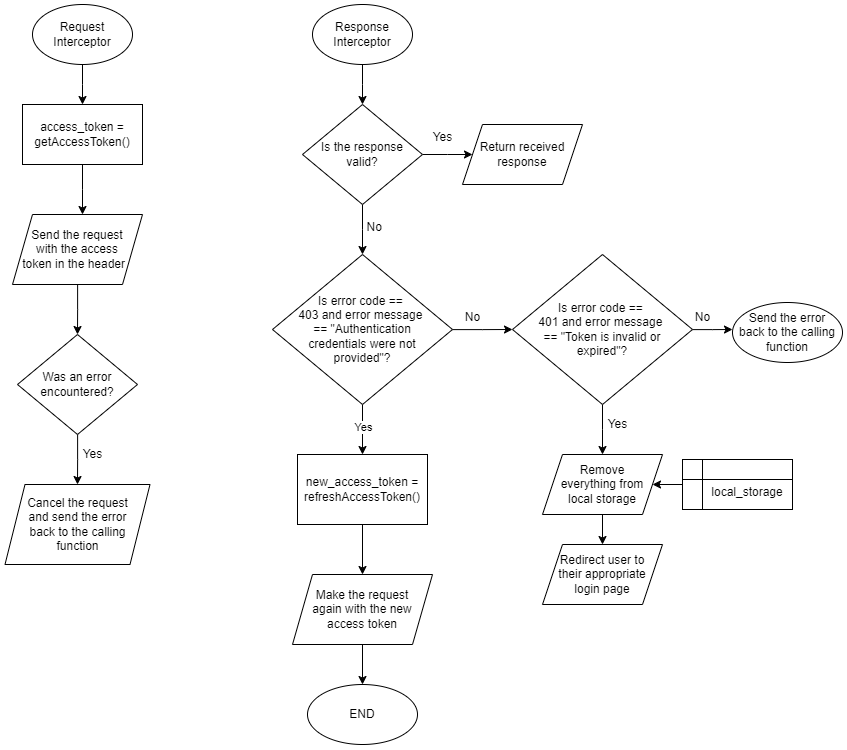

The diagram above was exported from draw.io. Its source (the exported page's mxGraphModel, read from the mxfile embedded in the PNG):
<mxGraphModel dx="1158" dy="1438" grid="1" gridSize="10" guides="1" tooltips="1" connect="1" arrows="1" fold="1" page="1" pageScale="1" pageWidth="850" pageHeight="1100" math="0" shadow="0">
  <root>
    <mxCell id="0" />
    <mxCell id="1" parent="0" />
    <mxCell id="mthT-YVn4xDK50GOptrS-3" style="edgeStyle=orthogonalEdgeStyle;rounded=0;orthogonalLoop=1;jettySize=auto;html=1;" edge="1" parent="1" source="mthT-YVn4xDK50GOptrS-1">
      <mxGeometry relative="1" as="geometry">
        <mxPoint x="130" y="200" as="targetPoint" />
      </mxGeometry>
    </mxCell>
    <mxCell id="mthT-YVn4xDK50GOptrS-1" value="Request&lt;div&gt;Interceptor&lt;/div&gt;" style="ellipse;whiteSpace=wrap;html=1;" vertex="1" parent="1">
      <mxGeometry x="80" y="100" width="100" height="60" as="geometry" />
    </mxCell>
    <mxCell id="mthT-YVn4xDK50GOptrS-12" style="edgeStyle=orthogonalEdgeStyle;rounded=0;orthogonalLoop=1;jettySize=auto;html=1;" edge="1" parent="1" source="mthT-YVn4xDK50GOptrS-2">
      <mxGeometry relative="1" as="geometry">
        <mxPoint x="410" y="200" as="targetPoint" />
      </mxGeometry>
    </mxCell>
    <mxCell id="mthT-YVn4xDK50GOptrS-2" value="&lt;div&gt;Response Interceptor&lt;/div&gt;" style="ellipse;whiteSpace=wrap;html=1;" vertex="1" parent="1">
      <mxGeometry x="360" y="100" width="100" height="60" as="geometry" />
    </mxCell>
    <mxCell id="mthT-YVn4xDK50GOptrS-5" style="edgeStyle=orthogonalEdgeStyle;rounded=0;orthogonalLoop=1;jettySize=auto;html=1;" edge="1" parent="1" source="mthT-YVn4xDK50GOptrS-4">
      <mxGeometry relative="1" as="geometry">
        <mxPoint x="130" y="310" as="targetPoint" />
      </mxGeometry>
    </mxCell>
    <mxCell id="mthT-YVn4xDK50GOptrS-4" value="access_token = getAccessToken()" style="rounded=0;whiteSpace=wrap;html=1;" vertex="1" parent="1">
      <mxGeometry x="70" y="200" width="120" height="60" as="geometry" />
    </mxCell>
    <mxCell id="mthT-YVn4xDK50GOptrS-7" style="edgeStyle=orthogonalEdgeStyle;rounded=0;orthogonalLoop=1;jettySize=auto;html=1;" edge="1" parent="1" source="mthT-YVn4xDK50GOptrS-6">
      <mxGeometry relative="1" as="geometry">
        <mxPoint x="125" y="430" as="targetPoint" />
      </mxGeometry>
    </mxCell>
    <mxCell id="mthT-YVn4xDK50GOptrS-6" value="Send the request&lt;div&gt;with the access&lt;/div&gt;&lt;div&gt;token in the header&amp;nbsp;&amp;nbsp;&lt;/div&gt;" style="shape=parallelogram;perimeter=parallelogramPerimeter;whiteSpace=wrap;html=1;fixedSize=1;" vertex="1" parent="1">
      <mxGeometry x="60" y="310" width="130" height="70" as="geometry" />
    </mxCell>
    <mxCell id="mthT-YVn4xDK50GOptrS-9" style="edgeStyle=orthogonalEdgeStyle;rounded=0;orthogonalLoop=1;jettySize=auto;html=1;" edge="1" parent="1" source="mthT-YVn4xDK50GOptrS-8">
      <mxGeometry relative="1" as="geometry">
        <mxPoint x="125" y="580" as="targetPoint" />
      </mxGeometry>
    </mxCell>
    <mxCell id="mthT-YVn4xDK50GOptrS-8" value="Was an error&lt;div&gt;encountered?&lt;/div&gt;" style="rhombus;whiteSpace=wrap;html=1;" vertex="1" parent="1">
      <mxGeometry x="65" y="430" width="120" height="100" as="geometry" />
    </mxCell>
    <mxCell id="mthT-YVn4xDK50GOptrS-10" value="Yes" style="text;html=1;align=center;verticalAlign=middle;resizable=0;points=[];autosize=1;strokeColor=none;fillColor=none;" vertex="1" parent="1">
      <mxGeometry x="120" y="535" width="40" height="30" as="geometry" />
    </mxCell>
    <mxCell id="mthT-YVn4xDK50GOptrS-11" value="Cancel the&amp;nbsp;&lt;span style=&quot;background-color: initial;&quot;&gt;request&lt;/span&gt;&lt;div&gt;&lt;span style=&quot;background-color: initial;&quot;&gt;and send&amp;nbsp;&lt;/span&gt;&lt;span style=&quot;background-color: initial;&quot;&gt;the error&lt;/span&gt;&lt;/div&gt;&lt;div&gt;&lt;span style=&quot;background-color: initial;&quot;&gt;back to the calling&lt;/span&gt;&lt;/div&gt;&lt;div&gt;&lt;span style=&quot;background-color: initial;&quot;&gt;function&lt;/span&gt;&lt;/div&gt;" style="shape=parallelogram;perimeter=parallelogramPerimeter;whiteSpace=wrap;html=1;fixedSize=1;" vertex="1" parent="1">
      <mxGeometry x="52.5" y="580" width="145" height="80" as="geometry" />
    </mxCell>
    <mxCell id="mthT-YVn4xDK50GOptrS-14" style="edgeStyle=orthogonalEdgeStyle;rounded=0;orthogonalLoop=1;jettySize=auto;html=1;" edge="1" parent="1" source="mthT-YVn4xDK50GOptrS-13">
      <mxGeometry relative="1" as="geometry">
        <mxPoint x="520" y="250" as="targetPoint" />
      </mxGeometry>
    </mxCell>
    <mxCell id="mthT-YVn4xDK50GOptrS-17" style="edgeStyle=orthogonalEdgeStyle;rounded=0;orthogonalLoop=1;jettySize=auto;html=1;" edge="1" parent="1" source="mthT-YVn4xDK50GOptrS-13">
      <mxGeometry relative="1" as="geometry">
        <mxPoint x="410" y="350" as="targetPoint" />
      </mxGeometry>
    </mxCell>
    <mxCell id="mthT-YVn4xDK50GOptrS-13" value="Is the response&lt;div&gt;valid?&lt;/div&gt;" style="rhombus;whiteSpace=wrap;html=1;" vertex="1" parent="1">
      <mxGeometry x="350" y="200" width="120" height="100" as="geometry" />
    </mxCell>
    <mxCell id="mthT-YVn4xDK50GOptrS-15" value="Return received&lt;div&gt;response&lt;/div&gt;" style="shape=parallelogram;perimeter=parallelogramPerimeter;whiteSpace=wrap;html=1;fixedSize=1;" vertex="1" parent="1">
      <mxGeometry x="510" y="220" width="120" height="60" as="geometry" />
    </mxCell>
    <mxCell id="mthT-YVn4xDK50GOptrS-16" value="Yes" style="text;html=1;align=center;verticalAlign=middle;resizable=0;points=[];autosize=1;strokeColor=none;fillColor=none;" vertex="1" parent="1">
      <mxGeometry x="470" y="218" width="40" height="30" as="geometry" />
    </mxCell>
    <mxCell id="mthT-YVn4xDK50GOptrS-18" value="&amp;nbsp;No" style="text;html=1;align=center;verticalAlign=middle;resizable=0;points=[];autosize=1;strokeColor=none;fillColor=none;" vertex="1" parent="1">
      <mxGeometry x="400" y="308" width="40" height="30" as="geometry" />
    </mxCell>
    <mxCell id="mthT-YVn4xDK50GOptrS-20" style="edgeStyle=orthogonalEdgeStyle;rounded=0;orthogonalLoop=1;jettySize=auto;html=1;" edge="1" parent="1" source="mthT-YVn4xDK50GOptrS-19">
      <mxGeometry relative="1" as="geometry">
        <mxPoint x="410" y="550" as="targetPoint" />
      </mxGeometry>
    </mxCell>
    <mxCell id="mthT-YVn4xDK50GOptrS-21" value="Yes" style="edgeLabel;html=1;align=center;verticalAlign=middle;resizable=0;points=[];" vertex="1" connectable="0" parent="mthT-YVn4xDK50GOptrS-20">
      <mxGeometry x="-0.1288" y="7" relative="1" as="geometry">
        <mxPoint x="-7" as="offset" />
      </mxGeometry>
    </mxCell>
    <mxCell id="mthT-YVn4xDK50GOptrS-22" style="edgeStyle=orthogonalEdgeStyle;rounded=0;orthogonalLoop=1;jettySize=auto;html=1;" edge="1" parent="1" source="mthT-YVn4xDK50GOptrS-19">
      <mxGeometry relative="1" as="geometry">
        <mxPoint x="560" y="425" as="targetPoint" />
      </mxGeometry>
    </mxCell>
    <mxCell id="mthT-YVn4xDK50GOptrS-19" value="Is error code ==&amp;nbsp;&lt;div&gt;&lt;span style=&quot;background-color: initial;&quot;&gt;403&amp;nbsp;&lt;/span&gt;&lt;span style=&quot;background-color: initial;&quot;&gt;and error message&amp;nbsp;&lt;/span&gt;&lt;/div&gt;&lt;div&gt;&lt;span style=&quot;background-color: initial;&quot;&gt;==&amp;nbsp;&lt;/span&gt;&lt;span style=&quot;background-color: initial;&quot;&gt;&quot;Authentication&lt;/span&gt;&lt;div&gt;&lt;span style=&quot;background-color: initial;&quot;&gt;credentials were not&lt;/span&gt;&lt;/div&gt;&lt;div&gt;&lt;span style=&quot;background-color: initial;&quot;&gt;provided&quot;?&lt;/span&gt;&lt;/div&gt;&lt;/div&gt;" style="rhombus;whiteSpace=wrap;html=1;" vertex="1" parent="1">
      <mxGeometry x="320" y="350" width="180" height="150" as="geometry" />
    </mxCell>
    <mxCell id="mthT-YVn4xDK50GOptrS-23" value="No" style="text;html=1;align=center;verticalAlign=middle;resizable=0;points=[];autosize=1;strokeColor=none;fillColor=none;" vertex="1" parent="1">
      <mxGeometry x="500" y="398" width="40" height="30" as="geometry" />
    </mxCell>
    <mxCell id="mthT-YVn4xDK50GOptrS-39" value="" style="edgeStyle=orthogonalEdgeStyle;rounded=0;orthogonalLoop=1;jettySize=auto;html=1;" edge="1" parent="1" source="mthT-YVn4xDK50GOptrS-25" target="mthT-YVn4xDK50GOptrS-38">
      <mxGeometry relative="1" as="geometry" />
    </mxCell>
    <mxCell id="mthT-YVn4xDK50GOptrS-25" value="new_access_token =&lt;div&gt;refreshAccessToken()&lt;/div&gt;" style="rounded=0;whiteSpace=wrap;html=1;" vertex="1" parent="1">
      <mxGeometry x="345" y="550" width="130" height="70" as="geometry" />
    </mxCell>
    <mxCell id="mthT-YVn4xDK50GOptrS-27" style="edgeStyle=orthogonalEdgeStyle;rounded=0;orthogonalLoop=1;jettySize=auto;html=1;" edge="1" parent="1" source="mthT-YVn4xDK50GOptrS-26">
      <mxGeometry relative="1" as="geometry">
        <mxPoint x="650" y="550" as="targetPoint" />
      </mxGeometry>
    </mxCell>
    <mxCell id="mthT-YVn4xDK50GOptrS-29" style="edgeStyle=orthogonalEdgeStyle;rounded=0;orthogonalLoop=1;jettySize=auto;html=1;" edge="1" parent="1" source="mthT-YVn4xDK50GOptrS-26">
      <mxGeometry relative="1" as="geometry">
        <mxPoint x="780" y="425.0000000000001" as="targetPoint" />
      </mxGeometry>
    </mxCell>
    <mxCell id="mthT-YVn4xDK50GOptrS-26" value="Is error code ==&amp;nbsp;&lt;div&gt;&lt;span style=&quot;background-color: initial;&quot;&gt;401&amp;nbsp;&lt;/span&gt;&lt;span style=&quot;background-color: initial;&quot;&gt;and error message&amp;nbsp;&lt;/span&gt;&lt;/div&gt;&lt;div&gt;&lt;span style=&quot;background-color: initial;&quot;&gt;==&amp;nbsp;&lt;/span&gt;&lt;span style=&quot;background-color: initial;&quot;&gt;&quot;Token is invalid or&lt;/span&gt;&lt;/div&gt;&lt;div&gt;&lt;span style=&quot;background-color: initial;&quot;&gt;expired&quot;?&lt;/span&gt;&lt;/div&gt;" style="rhombus;whiteSpace=wrap;html=1;" vertex="1" parent="1">
      <mxGeometry x="560" y="350" width="180" height="150" as="geometry" />
    </mxCell>
    <mxCell id="mthT-YVn4xDK50GOptrS-28" value="Yes" style="text;html=1;align=center;verticalAlign=middle;resizable=0;points=[];autosize=1;strokeColor=none;fillColor=none;" vertex="1" parent="1">
      <mxGeometry x="645" y="505" width="40" height="30" as="geometry" />
    </mxCell>
    <mxCell id="mthT-YVn4xDK50GOptrS-30" value="No" style="text;html=1;align=center;verticalAlign=middle;resizable=0;points=[];autosize=1;strokeColor=none;fillColor=none;" vertex="1" parent="1">
      <mxGeometry x="730" y="398" width="40" height="30" as="geometry" />
    </mxCell>
    <mxCell id="mthT-YVn4xDK50GOptrS-33" value="" style="edgeStyle=orthogonalEdgeStyle;rounded=0;orthogonalLoop=1;jettySize=auto;html=1;" edge="1" parent="1" source="mthT-YVn4xDK50GOptrS-31" target="mthT-YVn4xDK50GOptrS-32">
      <mxGeometry relative="1" as="geometry" />
    </mxCell>
    <mxCell id="mthT-YVn4xDK50GOptrS-31" value="&lt;div&gt;&lt;br&gt;&lt;/div&gt;&lt;div&gt;&amp;nbsp; &amp;nbsp; &amp;nbsp; local_storage&lt;/div&gt;" style="shape=internalStorage;whiteSpace=wrap;html=1;backgroundOutline=1;" vertex="1" parent="1">
      <mxGeometry x="730" y="555" width="110" height="50" as="geometry" />
    </mxCell>
    <mxCell id="mthT-YVn4xDK50GOptrS-36" value="" style="edgeStyle=orthogonalEdgeStyle;rounded=0;orthogonalLoop=1;jettySize=auto;html=1;" edge="1" parent="1" source="mthT-YVn4xDK50GOptrS-32" target="mthT-YVn4xDK50GOptrS-35">
      <mxGeometry relative="1" as="geometry" />
    </mxCell>
    <mxCell id="mthT-YVn4xDK50GOptrS-32" value="Remove&lt;div&gt;everything from&lt;/div&gt;&lt;div&gt;local storage&lt;/div&gt;" style="shape=parallelogram;perimeter=parallelogramPerimeter;whiteSpace=wrap;html=1;fixedSize=1;" vertex="1" parent="1">
      <mxGeometry x="590" y="550" width="120" height="60" as="geometry" />
    </mxCell>
    <mxCell id="mthT-YVn4xDK50GOptrS-35" value="Redirect user to&lt;div&gt;their appropriate&lt;/div&gt;&lt;div&gt;login page&lt;/div&gt;" style="shape=parallelogram;perimeter=parallelogramPerimeter;whiteSpace=wrap;html=1;fixedSize=1;" vertex="1" parent="1">
      <mxGeometry x="590" y="640" width="120" height="60" as="geometry" />
    </mxCell>
    <mxCell id="mthT-YVn4xDK50GOptrS-41" value="" style="edgeStyle=orthogonalEdgeStyle;rounded=0;orthogonalLoop=1;jettySize=auto;html=1;" edge="1" parent="1" source="mthT-YVn4xDK50GOptrS-38" target="mthT-YVn4xDK50GOptrS-40">
      <mxGeometry relative="1" as="geometry" />
    </mxCell>
    <mxCell id="mthT-YVn4xDK50GOptrS-38" value="Make the request&lt;div&gt;again with the new&lt;/div&gt;&lt;div&gt;access token&lt;/div&gt;" style="shape=parallelogram;perimeter=parallelogramPerimeter;whiteSpace=wrap;html=1;fixedSize=1;rounded=0;" vertex="1" parent="1">
      <mxGeometry x="340" y="670" width="140" height="70" as="geometry" />
    </mxCell>
    <mxCell id="mthT-YVn4xDK50GOptrS-40" value="END" style="ellipse;whiteSpace=wrap;html=1;rounded=0;" vertex="1" parent="1">
      <mxGeometry x="355" y="780" width="110" height="60" as="geometry" />
    </mxCell>
    <mxCell id="mthT-YVn4xDK50GOptrS-42" value="&lt;span style=&quot;background-color: initial;&quot;&gt;Send&amp;nbsp;&lt;/span&gt;&lt;span style=&quot;background-color: initial;&quot;&gt;the error&lt;/span&gt;&lt;div&gt;&lt;span style=&quot;background-color: initial;&quot;&gt;back to the calling&lt;/span&gt;&lt;/div&gt;&lt;div&gt;&lt;span style=&quot;background-color: initial;&quot;&gt;function&lt;/span&gt;&lt;/div&gt;" style="ellipse;whiteSpace=wrap;html=1;rounded=0;" vertex="1" parent="1">
      <mxGeometry x="780" y="398" width="110" height="60" as="geometry" />
    </mxCell>
  </root>
</mxGraphModel>